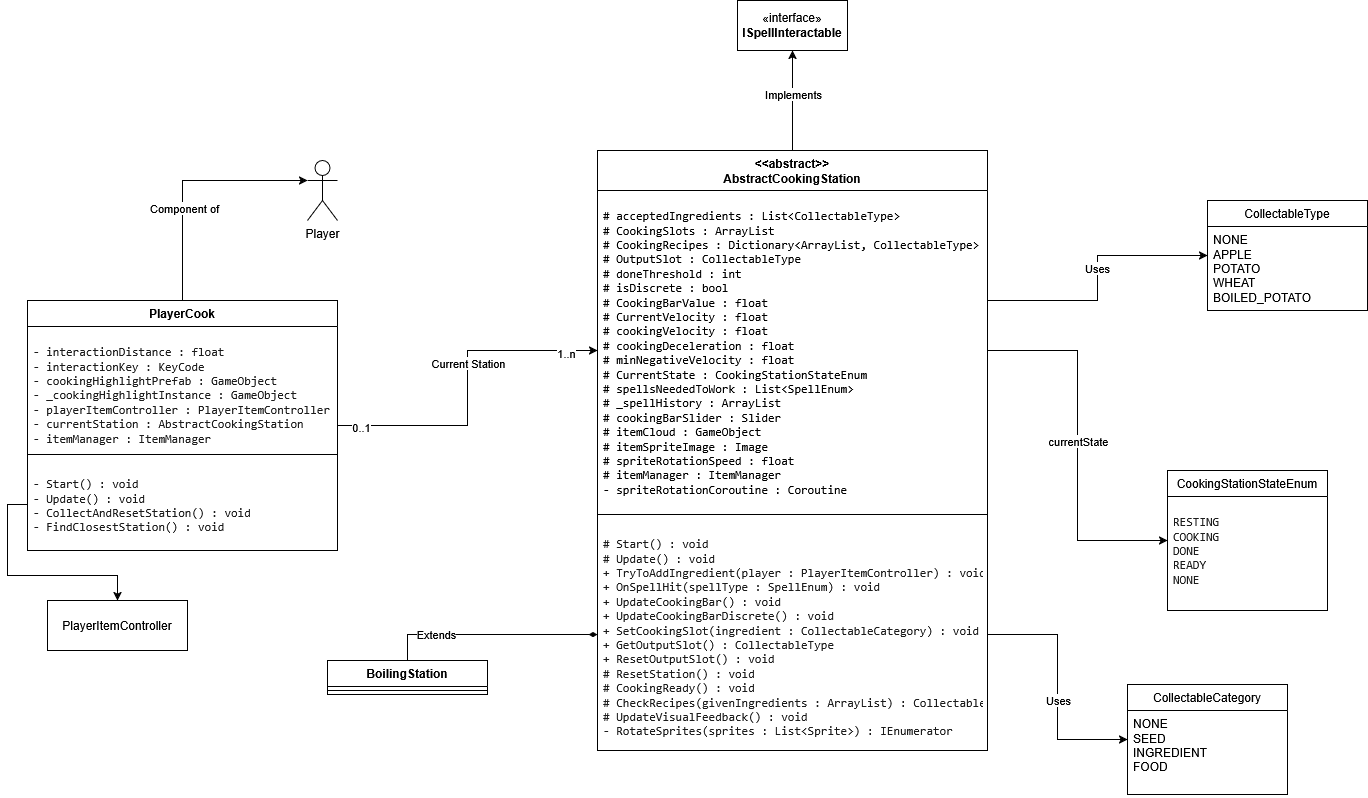

The diagram above was exported from draw.io. Its source (the exported page's mxGraphModel, read from the mxfile embedded in the PNG):
<mxGraphModel dx="2564" dy="2106" grid="1" gridSize="10" guides="1" tooltips="1" connect="1" arrows="1" fold="1" page="1" pageScale="1" pageWidth="827" pageHeight="1169" math="0" shadow="0">
  <root>
    <mxCell id="0" />
    <mxCell id="1" parent="0" />
    <mxCell id="n2e0NGSrjy8hdloSc_vJ-6" style="edgeStyle=orthogonalEdgeStyle;rounded=0;orthogonalLoop=1;jettySize=auto;html=1;exitX=0.5;exitY=0;exitDx=0;exitDy=0;" edge="1" parent="1" source="n2e0NGSrjy8hdloSc_vJ-1" target="n2e0NGSrjy8hdloSc_vJ-5">
      <mxGeometry relative="1" as="geometry" />
    </mxCell>
    <mxCell id="n2e0NGSrjy8hdloSc_vJ-7" value="Implements" style="edgeLabel;html=1;align=center;verticalAlign=middle;resizable=0;points=[];" vertex="1" connectable="0" parent="n2e0NGSrjy8hdloSc_vJ-6">
      <mxGeometry x="0.148" relative="1" as="geometry">
        <mxPoint as="offset" />
      </mxGeometry>
    </mxCell>
    <mxCell id="n2e0NGSrjy8hdloSc_vJ-33" style="edgeStyle=orthogonalEdgeStyle;rounded=0;orthogonalLoop=1;jettySize=auto;html=1;exitX=1;exitY=0.25;exitDx=0;exitDy=0;" edge="1" parent="1" source="n2e0NGSrjy8hdloSc_vJ-1" target="n2e0NGSrjy8hdloSc_vJ-31">
      <mxGeometry relative="1" as="geometry" />
    </mxCell>
    <mxCell id="n2e0NGSrjy8hdloSc_vJ-34" value="Uses" style="edgeLabel;html=1;align=center;verticalAlign=middle;resizable=0;points=[];" vertex="1" connectable="0" parent="n2e0NGSrjy8hdloSc_vJ-33">
      <mxGeometry x="0.078" y="1" relative="1" as="geometry">
        <mxPoint as="offset" />
      </mxGeometry>
    </mxCell>
    <mxCell id="n2e0NGSrjy8hdloSc_vJ-1" value="&lt;div&gt;&amp;lt;&amp;lt;abstract&amp;gt;&amp;gt;&lt;/div&gt;&lt;div&gt;AbstractCookingStation&lt;/div&gt;" style="swimlane;fontStyle=1;align=center;verticalAlign=top;childLayout=stackLayout;horizontal=1;startSize=40;horizontalStack=0;resizeParent=1;resizeParentMax=0;resizeLast=0;collapsible=1;marginBottom=0;whiteSpace=wrap;html=1;" vertex="1" parent="1">
      <mxGeometry x="370" y="50" width="390" height="600" as="geometry" />
    </mxCell>
    <mxCell id="n2e0NGSrjy8hdloSc_vJ-2" value="&lt;div style=&quot;color: rgb(208, 208, 208);&quot;&gt;&lt;pre style=&quot;font-family:'JetBrains Mono',monospace;font-size:11,3pt;&quot;&gt;&lt;span style=&quot;background-color: light-dark(#ffffff, var(--ge-dark-color, #121212));&quot;&gt;&lt;span style=&quot;color: light-dark(rgb(0, 0, 0), rgb(58, 58, 58));&quot;&gt;# acceptedIngredients : List&amp;lt;CollectableType&amp;gt;&lt;br&gt;# CookingSlots : ArrayList&lt;br&gt;# CookingRecipes : Dictionary&amp;lt;ArrayList, CollectableType&amp;gt;&lt;br&gt;# OutputSlot : CollectableType&lt;br&gt;# doneThreshold : int&lt;br&gt;# isDiscrete : bool&lt;br&gt;# CookingBarValue : float&lt;br&gt;# CurrentVelocity : float&lt;br&gt;# cookingVelocity : float&lt;br&gt;# cookingDeceleration : float&lt;br&gt;# minNegativeVelocity : float&lt;br&gt;# CurrentState : CookingStationStateEnum&lt;br&gt;# spellsNeededToWork : List&amp;lt;SpellEnum&amp;gt;&lt;br&gt;# _spellHistory : ArrayList&lt;br&gt;# cookingBarSlider : Slider&lt;br&gt;# itemCloud : GameObject&lt;br&gt;# itemSpriteImage : Image&lt;br&gt;# spriteRotationSpeed : float&lt;br&gt;# itemManager : ItemManager&lt;br&gt;- spriteRotationCoroutine : Coroutine&lt;/span&gt;&lt;/span&gt;&lt;/pre&gt;&lt;/div&gt;" style="text;strokeColor=none;fillColor=none;align=left;verticalAlign=top;spacingLeft=4;spacingRight=4;overflow=hidden;rotatable=0;points=[[0,0.5],[1,0.5]];portConstraint=eastwest;whiteSpace=wrap;html=1;" vertex="1" parent="n2e0NGSrjy8hdloSc_vJ-1">
      <mxGeometry y="40" width="390" height="320" as="geometry" />
    </mxCell>
    <mxCell id="n2e0NGSrjy8hdloSc_vJ-3" value="" style="line;strokeWidth=1;fillColor=none;align=left;verticalAlign=middle;spacingTop=-1;spacingLeft=3;spacingRight=3;rotatable=0;labelPosition=right;points=[];portConstraint=eastwest;strokeColor=inherit;" vertex="1" parent="n2e0NGSrjy8hdloSc_vJ-1">
      <mxGeometry y="360" width="390" height="8" as="geometry" />
    </mxCell>
    <mxCell id="n2e0NGSrjy8hdloSc_vJ-4" value="&lt;div style=&quot;color: rgb(208, 208, 208);&quot;&gt;&lt;pre style=&quot;font-family:'JetBrains Mono',monospace;font-size:11,3pt;&quot;&gt;&lt;span style=&quot;background-color: light-dark(#ffffff, var(--ge-dark-color, #121212));&quot;&gt;&lt;span style=&quot;color: rgb(28, 28, 28);&quot;&gt;# Start() : void&lt;br&gt;# Update() : void&lt;br&gt;+ TryToAddIngredient(player : PlayerItemController) : void&lt;br&gt;+ OnSpellHit(spellType : SpellEnum) : void&lt;br&gt;+ UpdateCookingBar() : void&lt;br&gt;+ UpdateCookingBarDiscrete() : void&lt;br&gt;+ SetCookingSlot(ingredient : CollectableCategory) : void&lt;br&gt;+ GetOutputSlot() : CollectableType&lt;br&gt;+ ResetOutputSlot() : void&lt;br&gt;# ResetStation() : void&lt;br&gt;# CookingReady() : void&lt;br&gt;# CheckRecipes(givenIngredients : ArrayList) : CollectableType&lt;br&gt;# UpdateVisualFeedback() : void&lt;br&gt;- RotateSprites(sprites : List&amp;lt;Sprite&amp;gt;) : IEnumerator&lt;/span&gt;&lt;/span&gt;&lt;/pre&gt;&lt;/div&gt;" style="text;strokeColor=none;fillColor=none;align=left;verticalAlign=top;spacingLeft=4;spacingRight=4;overflow=hidden;rotatable=0;points=[[0,0.5],[1,0.5]];portConstraint=eastwest;whiteSpace=wrap;html=1;" vertex="1" parent="n2e0NGSrjy8hdloSc_vJ-1">
      <mxGeometry y="368" width="390" height="232" as="geometry" />
    </mxCell>
    <mxCell id="n2e0NGSrjy8hdloSc_vJ-5" value="«interface»&lt;br&gt;&lt;b&gt;ISpellInteractable&lt;/b&gt;" style="html=1;whiteSpace=wrap;" vertex="1" parent="1">
      <mxGeometry x="510" y="-100" width="110" height="50" as="geometry" />
    </mxCell>
    <mxCell id="n2e0NGSrjy8hdloSc_vJ-12" style="edgeStyle=orthogonalEdgeStyle;rounded=0;orthogonalLoop=1;jettySize=auto;html=1;exitX=0.5;exitY=0;exitDx=0;exitDy=0;endArrow=diamondThin;endFill=1;" edge="1" parent="1" source="n2e0NGSrjy8hdloSc_vJ-8" target="n2e0NGSrjy8hdloSc_vJ-4">
      <mxGeometry relative="1" as="geometry" />
    </mxCell>
    <mxCell id="n2e0NGSrjy8hdloSc_vJ-13" value="Extends" style="edgeLabel;html=1;align=center;verticalAlign=middle;resizable=0;points=[];" vertex="1" connectable="0" parent="n2e0NGSrjy8hdloSc_vJ-12">
      <mxGeometry x="-0.4981" y="1" relative="1" as="geometry">
        <mxPoint x="-1" as="offset" />
      </mxGeometry>
    </mxCell>
    <mxCell id="n2e0NGSrjy8hdloSc_vJ-8" value="BoilingStation" style="swimlane;fontStyle=1;align=center;verticalAlign=top;childLayout=stackLayout;horizontal=1;startSize=26;horizontalStack=0;resizeParent=1;resizeParentMax=0;resizeLast=0;collapsible=1;marginBottom=0;whiteSpace=wrap;html=1;" vertex="1" parent="1">
      <mxGeometry x="100" y="560" width="160" height="34" as="geometry" />
    </mxCell>
    <mxCell id="n2e0NGSrjy8hdloSc_vJ-10" value="" style="line;strokeWidth=1;fillColor=none;align=left;verticalAlign=middle;spacingTop=-1;spacingLeft=3;spacingRight=3;rotatable=0;labelPosition=right;points=[];portConstraint=eastwest;strokeColor=inherit;" vertex="1" parent="n2e0NGSrjy8hdloSc_vJ-8">
      <mxGeometry y="26" width="160" height="8" as="geometry" />
    </mxCell>
    <mxCell id="n2e0NGSrjy8hdloSc_vJ-14" value="Player" style="shape=umlActor;verticalLabelPosition=bottom;verticalAlign=top;html=1;" vertex="1" parent="1">
      <mxGeometry x="80" y="60" width="30" height="60" as="geometry" />
    </mxCell>
    <mxCell id="n2e0NGSrjy8hdloSc_vJ-15" value="PlayerCook" style="swimlane;fontStyle=1;align=center;verticalAlign=top;childLayout=stackLayout;horizontal=1;startSize=26;horizontalStack=0;resizeParent=1;resizeParentMax=0;resizeLast=0;collapsible=1;marginBottom=0;whiteSpace=wrap;html=1;" vertex="1" parent="1">
      <mxGeometry x="-200" y="200" width="310" height="250" as="geometry" />
    </mxCell>
    <mxCell id="n2e0NGSrjy8hdloSc_vJ-16" value="&lt;div style=&quot;color: rgb(208, 208, 208);&quot;&gt;&lt;pre style=&quot;font-family:'JetBrains Mono',monospace;font-size:11,3pt;&quot;&gt;&lt;span style=&quot;background-color: light-dark(#ffffff, var(--ge-dark-color, #121212));&quot;&gt;&lt;span style=&quot;color: rgb(28, 28, 28);&quot;&gt;- interactionDistance : float&lt;br&gt;- interactionKey : KeyCode&lt;br&gt;- cookingHighlightPrefab : GameObject&lt;br&gt;- _cookingHighlightInstance : GameObject&lt;br&gt;- playerItemController : PlayerItemController&lt;br&gt;- currentStation : AbstractCookingStation&lt;br&gt;- itemManager : ItemManager&lt;/span&gt;&lt;/span&gt;&lt;/pre&gt;&lt;/div&gt;" style="text;strokeColor=none;fillColor=none;align=left;verticalAlign=top;spacingLeft=4;spacingRight=4;overflow=hidden;rotatable=0;points=[[0,0.5],[1,0.5]];portConstraint=eastwest;whiteSpace=wrap;html=1;" vertex="1" parent="n2e0NGSrjy8hdloSc_vJ-15">
      <mxGeometry y="26" width="310" height="124" as="geometry" />
    </mxCell>
    <mxCell id="n2e0NGSrjy8hdloSc_vJ-17" value="" style="line;strokeWidth=1;fillColor=none;align=left;verticalAlign=middle;spacingTop=-1;spacingLeft=3;spacingRight=3;rotatable=0;labelPosition=right;points=[];portConstraint=eastwest;strokeColor=inherit;" vertex="1" parent="n2e0NGSrjy8hdloSc_vJ-15">
      <mxGeometry y="150" width="310" height="8" as="geometry" />
    </mxCell>
    <mxCell id="n2e0NGSrjy8hdloSc_vJ-18" value="&lt;div style=&quot;color: rgb(208, 208, 208);&quot;&gt;&lt;pre style=&quot;font-family:'JetBrains Mono',monospace;font-size:11,3pt;&quot;&gt;&lt;span style=&quot;background-color: light-dark(#ffffff, var(--ge-dark-color, #121212));&quot;&gt;&lt;span style=&quot;color: rgb(28, 28, 28);&quot;&gt;- Start() : void&lt;br&gt;- Update() : void&lt;br&gt;- CollectAndResetStation() : void&lt;br&gt;- FindClosestStation() : void&lt;/span&gt;&lt;/span&gt;&lt;/pre&gt;&lt;/div&gt;" style="text;strokeColor=none;fillColor=none;align=left;verticalAlign=top;spacingLeft=4;spacingRight=4;overflow=hidden;rotatable=0;points=[[0,0.5],[1,0.5]];portConstraint=eastwest;whiteSpace=wrap;html=1;" vertex="1" parent="n2e0NGSrjy8hdloSc_vJ-15">
      <mxGeometry y="158" width="310" height="92" as="geometry" />
    </mxCell>
    <mxCell id="n2e0NGSrjy8hdloSc_vJ-19" style="edgeStyle=orthogonalEdgeStyle;rounded=0;orthogonalLoop=1;jettySize=auto;html=1;exitX=0.5;exitY=0;exitDx=0;exitDy=0;entryX=0;entryY=0.3333333333333333;entryDx=0;entryDy=0;entryPerimeter=0;" edge="1" parent="1" source="n2e0NGSrjy8hdloSc_vJ-15" target="n2e0NGSrjy8hdloSc_vJ-14">
      <mxGeometry relative="1" as="geometry" />
    </mxCell>
    <mxCell id="n2e0NGSrjy8hdloSc_vJ-20" value="Component of" style="edgeLabel;html=1;align=center;verticalAlign=middle;resizable=0;points=[];" vertex="1" connectable="0" parent="n2e0NGSrjy8hdloSc_vJ-19">
      <mxGeometry x="-0.2571" y="-1" relative="1" as="geometry">
        <mxPoint y="-1" as="offset" />
      </mxGeometry>
    </mxCell>
    <mxCell id="n2e0NGSrjy8hdloSc_vJ-21" style="edgeStyle=orthogonalEdgeStyle;rounded=0;orthogonalLoop=1;jettySize=auto;html=1;exitX=0;exitY=0.5;exitDx=0;exitDy=0;startArrow=classic;startFill=1;endArrow=none;endFill=0;" edge="1" parent="1" source="n2e0NGSrjy8hdloSc_vJ-2" target="n2e0NGSrjy8hdloSc_vJ-15">
      <mxGeometry relative="1" as="geometry" />
    </mxCell>
    <mxCell id="n2e0NGSrjy8hdloSc_vJ-22" value="Current Station" style="edgeLabel;html=1;align=center;verticalAlign=middle;resizable=0;points=[];" vertex="1" connectable="0" parent="n2e0NGSrjy8hdloSc_vJ-21">
      <mxGeometry x="-0.142" relative="1" as="geometry">
        <mxPoint y="-1" as="offset" />
      </mxGeometry>
    </mxCell>
    <mxCell id="n2e0NGSrjy8hdloSc_vJ-39" value="0..1" style="edgeLabel;html=1;align=center;verticalAlign=middle;resizable=0;points=[];" vertex="1" connectable="0" parent="n2e0NGSrjy8hdloSc_vJ-21">
      <mxGeometry x="0.8592" y="1" relative="1" as="geometry">
        <mxPoint as="offset" />
      </mxGeometry>
    </mxCell>
    <mxCell id="n2e0NGSrjy8hdloSc_vJ-40" value="1..n" style="edgeLabel;html=1;align=center;verticalAlign=middle;resizable=0;points=[];" vertex="1" connectable="0" parent="n2e0NGSrjy8hdloSc_vJ-21">
      <mxGeometry x="-0.8107" y="2" relative="1" as="geometry">
        <mxPoint as="offset" />
      </mxGeometry>
    </mxCell>
    <mxCell id="n2e0NGSrjy8hdloSc_vJ-23" value="CookingStationStateEnum" style="swimlane;fontStyle=0;childLayout=stackLayout;horizontal=1;startSize=26;fillColor=none;horizontalStack=0;resizeParent=1;resizeParentMax=0;resizeLast=0;collapsible=1;marginBottom=0;whiteSpace=wrap;html=1;" vertex="1" parent="1">
      <mxGeometry x="940" y="370" width="160" height="140" as="geometry" />
    </mxCell>
    <mxCell id="n2e0NGSrjy8hdloSc_vJ-24" value="&lt;div style=&quot;color: rgb(208, 208, 208);&quot;&gt;&lt;pre style=&quot;font-family:'JetBrains Mono',monospace;font-size:11,3pt;&quot;&gt;&lt;span style=&quot;background-color: light-dark(#ffffff, var(--ge-dark-color, #121212));&quot;&gt;&lt;span style=&quot;color: rgb(28, 28, 28);&quot;&gt;RESTING&lt;br&gt;COOKING&lt;br&gt;DONE&lt;br&gt;READY&lt;br&gt;NONE&lt;/span&gt;&lt;/span&gt;&lt;/pre&gt;&lt;/div&gt;" style="text;strokeColor=none;fillColor=none;align=left;verticalAlign=top;spacingLeft=4;spacingRight=4;overflow=hidden;rotatable=0;points=[[0,0.5],[1,0.5]];portConstraint=eastwest;whiteSpace=wrap;html=1;" vertex="1" parent="n2e0NGSrjy8hdloSc_vJ-23">
      <mxGeometry y="26" width="160" height="114" as="geometry" />
    </mxCell>
    <mxCell id="n2e0NGSrjy8hdloSc_vJ-27" style="edgeStyle=orthogonalEdgeStyle;rounded=0;orthogonalLoop=1;jettySize=auto;html=1;exitX=1;exitY=0.5;exitDx=0;exitDy=0;" edge="1" parent="1" source="n2e0NGSrjy8hdloSc_vJ-2" target="n2e0NGSrjy8hdloSc_vJ-23">
      <mxGeometry relative="1" as="geometry" />
    </mxCell>
    <mxCell id="n2e0NGSrjy8hdloSc_vJ-28" value="currentState" style="edgeLabel;html=1;align=center;verticalAlign=middle;resizable=0;points=[];" vertex="1" connectable="0" parent="n2e0NGSrjy8hdloSc_vJ-27">
      <mxGeometry x="-0.0165" relative="1" as="geometry">
        <mxPoint y="-1" as="offset" />
      </mxGeometry>
    </mxCell>
    <mxCell id="n2e0NGSrjy8hdloSc_vJ-31" value="CollectableType" style="swimlane;fontStyle=0;childLayout=stackLayout;horizontal=1;startSize=26;fillColor=none;horizontalStack=0;resizeParent=1;resizeParentMax=0;resizeLast=0;collapsible=1;marginBottom=0;whiteSpace=wrap;html=1;" vertex="1" parent="1">
      <mxGeometry x="980" y="100" width="160" height="110" as="geometry" />
    </mxCell>
    <mxCell id="n2e0NGSrjy8hdloSc_vJ-32" value="&lt;div&gt;NONE&lt;/div&gt;&lt;div&gt;APPLE&lt;br&gt;POTATO&lt;/div&gt;&lt;div&gt;WHEAT&lt;br&gt;BOILED_POTATO&lt;/div&gt;" style="text;strokeColor=none;fillColor=none;align=left;verticalAlign=top;spacingLeft=4;spacingRight=4;overflow=hidden;rotatable=0;points=[[0,0.5],[1,0.5]];portConstraint=eastwest;whiteSpace=wrap;html=1;" vertex="1" parent="n2e0NGSrjy8hdloSc_vJ-31">
      <mxGeometry y="26" width="160" height="84" as="geometry" />
    </mxCell>
    <mxCell id="n2e0NGSrjy8hdloSc_vJ-35" value="CollectableCategory" style="swimlane;fontStyle=0;childLayout=stackLayout;horizontal=1;startSize=26;fillColor=none;horizontalStack=0;resizeParent=1;resizeParentMax=0;resizeLast=0;collapsible=1;marginBottom=0;whiteSpace=wrap;html=1;" vertex="1" parent="1">
      <mxGeometry x="900" y="584" width="160" height="110" as="geometry" />
    </mxCell>
    <mxCell id="n2e0NGSrjy8hdloSc_vJ-36" value="&lt;div&gt;NONE&lt;/div&gt;&lt;div&gt;SEED&lt;/div&gt;&lt;div&gt;INGREDIENT&lt;/div&gt;&lt;div&gt;FOOD&lt;/div&gt;" style="text;strokeColor=none;fillColor=none;align=left;verticalAlign=top;spacingLeft=4;spacingRight=4;overflow=hidden;rotatable=0;points=[[0,0.5],[1,0.5]];portConstraint=eastwest;whiteSpace=wrap;html=1;" vertex="1" parent="n2e0NGSrjy8hdloSc_vJ-35">
      <mxGeometry y="26" width="160" height="84" as="geometry" />
    </mxCell>
    <mxCell id="n2e0NGSrjy8hdloSc_vJ-37" style="edgeStyle=orthogonalEdgeStyle;rounded=0;orthogonalLoop=1;jettySize=auto;html=1;exitX=1;exitY=0.5;exitDx=0;exitDy=0;" edge="1" parent="1" source="n2e0NGSrjy8hdloSc_vJ-4" target="n2e0NGSrjy8hdloSc_vJ-35">
      <mxGeometry relative="1" as="geometry" />
    </mxCell>
    <mxCell id="n2e0NGSrjy8hdloSc_vJ-38" value="Uses" style="edgeLabel;html=1;align=center;verticalAlign=middle;resizable=0;points=[];" vertex="1" connectable="0" parent="n2e0NGSrjy8hdloSc_vJ-37">
      <mxGeometry x="0.0985" relative="1" as="geometry">
        <mxPoint as="offset" />
      </mxGeometry>
    </mxCell>
    <mxCell id="n2e0NGSrjy8hdloSc_vJ-41" value="PlayerItemController" style="html=1;whiteSpace=wrap;" vertex="1" parent="1">
      <mxGeometry x="-180" y="500" width="140" height="50" as="geometry" />
    </mxCell>
    <mxCell id="n2e0NGSrjy8hdloSc_vJ-42" style="edgeStyle=orthogonalEdgeStyle;rounded=0;orthogonalLoop=1;jettySize=auto;html=1;exitX=0;exitY=0.5;exitDx=0;exitDy=0;" edge="1" parent="1" source="n2e0NGSrjy8hdloSc_vJ-18" target="n2e0NGSrjy8hdloSc_vJ-41">
      <mxGeometry relative="1" as="geometry" />
    </mxCell>
  </root>
</mxGraphModel>